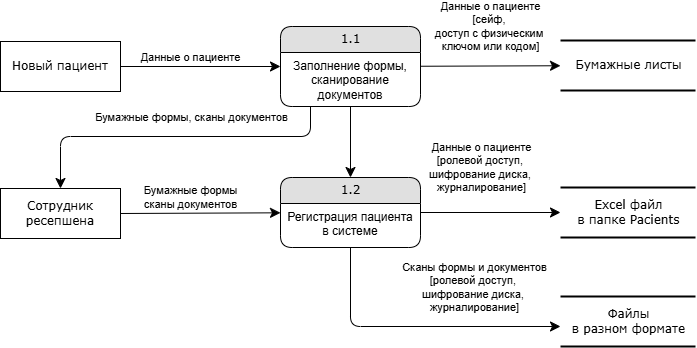

The diagram above was exported from draw.io. Its source (the exported page's mxGraphModel, read from the mxfile embedded in the PNG):
<mxGraphModel dx="786" dy="531" grid="1" gridSize="10" guides="1" tooltips="1" connect="1" arrows="1" fold="1" page="1" pageScale="1" pageWidth="1100" pageHeight="850" background="none" math="0" shadow="0">
  <root>
    <mxCell id="0" />
    <mxCell id="1" parent="0" />
    <mxCell id="21ea969265ad0168-30" value="Бумажные листы" style="html=1;rounded=0;shadow=0;comic=0;labelBackgroundColor=none;strokeWidth=2;fontFamily=Verdana;fontSize=12;align=center;shape=mxgraph.ios7ui.horLines;" parent="1" vertex="1">
      <mxGeometry x="620" y="54" width="135" height="50" as="geometry" />
    </mxCell>
    <mxCell id="1fdf3b25b50cf41e-27" style="edgeStyle=none;html=1;labelBackgroundColor=none;startFill=0;startSize=8;endFill=1;endSize=8;fontFamily=Verdana;fontSize=12;" parent="1" source="17472293e6e8944d-30" target="1fdf3b25b50cf41e-1" edge="1">
      <mxGeometry relative="1" as="geometry" />
    </mxCell>
    <mxCell id="JzmS4DOrBZVsbVsl15Zi-1" value="Данные о пациенте" style="edgeLabel;html=1;align=center;verticalAlign=middle;resizable=0;points=[];" parent="1fdf3b25b50cf41e-27" vertex="1" connectable="0">
      <mxGeometry x="0.356" y="2" relative="1" as="geometry">
        <mxPoint x="-39" y="-8" as="offset" />
      </mxGeometry>
    </mxCell>
    <mxCell id="17472293e6e8944d-30" value="Новый пациент" style="whiteSpace=wrap;html=1;rounded=0;shadow=0;comic=0;labelBackgroundColor=none;strokeWidth=1;fontFamily=Verdana;fontSize=12;align=center;" parent="1" vertex="1">
      <mxGeometry x="60" y="55" width="120" height="50" as="geometry" />
    </mxCell>
    <mxCell id="1fdf3b25b50cf41e-28" style="edgeStyle=none;html=1;labelBackgroundColor=none;startFill=0;startSize=8;endFill=1;endSize=8;fontFamily=Verdana;fontSize=12;" parent="1" source="1fdf3b25b50cf41e-1" target="21ea969265ad0168-30" edge="1">
      <mxGeometry relative="1" as="geometry">
        <mxPoint x="630" y="81.57142857142856" as="targetPoint" />
      </mxGeometry>
    </mxCell>
    <mxCell id="JzmS4DOrBZVsbVsl15Zi-5" value="Данные о пациенте&lt;div&gt;[сейф,&amp;nbsp;&lt;/div&gt;&lt;div&gt;доступ с физическим&amp;nbsp;&lt;/div&gt;&lt;div&gt;ключом или кодом]&lt;/div&gt;" style="edgeLabel;html=1;align=center;verticalAlign=middle;resizable=0;points=[];" parent="1fdf3b25b50cf41e-28" vertex="1" connectable="0">
      <mxGeometry x="-0.1333" relative="1" as="geometry">
        <mxPoint x="9" y="-40" as="offset" />
      </mxGeometry>
    </mxCell>
    <mxCell id="1fdf3b25b50cf41e-29" style="edgeStyle=none;html=1;labelBackgroundColor=none;startFill=0;startSize=8;endFill=1;endSize=8;fontFamily=Verdana;fontSize=12;" parent="1" source="1fdf3b25b50cf41e-1" target="1fdf3b25b50cf41e-7" edge="1">
      <mxGeometry relative="1" as="geometry" />
    </mxCell>
    <mxCell id="1fdf3b25b50cf41e-1" value="1.1" style="swimlane;html=1;fontStyle=0;childLayout=stackLayout;horizontal=1;startSize=26;fillColor=#e0e0e0;horizontalStack=0;resizeParent=1;resizeLast=0;collapsible=1;marginBottom=0;swimlaneFillColor=#ffffff;align=center;rounded=1;shadow=0;comic=0;labelBackgroundColor=none;strokeWidth=1;fontFamily=Verdana;fontSize=12" parent="1" vertex="1">
      <mxGeometry x="340" y="40" width="140" height="80" as="geometry">
        <mxRectangle x="430" y="54" width="60" height="30" as="alternateBounds" />
      </mxGeometry>
    </mxCell>
    <mxCell id="1fdf3b25b50cf41e-2" value="Заполнение формы, сканирование документов" style="text;html=1;strokeColor=none;fillColor=none;spacingLeft=4;spacingRight=4;whiteSpace=wrap;overflow=hidden;rotatable=0;points=[[0,0.5],[1,0.5]];portConstraint=eastwest;align=center;" parent="1fdf3b25b50cf41e-1" vertex="1">
      <mxGeometry y="26" width="140" height="54" as="geometry" />
    </mxCell>
    <mxCell id="1fdf3b25b50cf41e-35" style="edgeStyle=none;html=1;labelBackgroundColor=none;startFill=0;startSize=8;endFill=1;endSize=8;fontFamily=Verdana;fontSize=12;" parent="1" source="1fdf3b25b50cf41e-7" target="JzmS4DOrBZVsbVsl15Zi-7" edge="1">
      <mxGeometry relative="1" as="geometry">
        <mxPoint x="545" y="226" as="targetPoint" />
      </mxGeometry>
    </mxCell>
    <mxCell id="JzmS4DOrBZVsbVsl15Zi-14" value="Данные о пациенте&lt;div&gt;[ролевой доступ,&amp;nbsp;&lt;/div&gt;&lt;div&gt;шифрование диска,&amp;nbsp;&lt;/div&gt;&lt;div&gt;журналирование]&lt;/div&gt;" style="edgeLabel;html=1;align=center;verticalAlign=middle;resizable=0;points=[];" parent="1fdf3b25b50cf41e-35" vertex="1" connectable="0">
      <mxGeometry x="-0.15" y="2" relative="1" as="geometry">
        <mxPoint y="-44" as="offset" />
      </mxGeometry>
    </mxCell>
    <mxCell id="1fdf3b25b50cf41e-7" value="1.2" style="swimlane;html=1;fontStyle=0;childLayout=stackLayout;horizontal=1;startSize=26;fillColor=#e0e0e0;horizontalStack=0;resizeParent=1;resizeLast=0;collapsible=1;marginBottom=0;swimlaneFillColor=#ffffff;align=center;rounded=1;shadow=0;comic=0;labelBackgroundColor=none;strokeWidth=1;fontFamily=Verdana;fontSize=12" parent="1" vertex="1">
      <mxGeometry x="340" y="191" width="140" height="70" as="geometry" />
    </mxCell>
    <mxCell id="1fdf3b25b50cf41e-8" value="Регистрация пациента в системе" style="text;html=1;strokeColor=none;fillColor=none;spacingLeft=4;spacingRight=4;whiteSpace=wrap;overflow=hidden;rotatable=0;points=[[0,0.5],[1,0.5]];portConstraint=eastwest;align=center;" parent="1fdf3b25b50cf41e-7" vertex="1">
      <mxGeometry y="26" width="140" height="44" as="geometry" />
    </mxCell>
    <mxCell id="1fdf3b25b50cf41e-40" style="edgeStyle=none;html=1;labelBackgroundColor=none;startFill=0;startSize=8;endFill=1;endSize=8;fontFamily=Verdana;fontSize=12;exitX=1;exitY=0.5;exitDx=0;exitDy=0;" parent="1" source="JzmS4DOrBZVsbVsl15Zi-3" target="1fdf3b25b50cf41e-7" edge="1">
      <mxGeometry relative="1" as="geometry">
        <mxPoint x="190" y="216" as="sourcePoint" />
      </mxGeometry>
    </mxCell>
    <mxCell id="JzmS4DOrBZVsbVsl15Zi-4" value="Бумажные формы&lt;div&gt;сканы документов&lt;/div&gt;" style="edgeLabel;html=1;align=center;verticalAlign=middle;resizable=0;points=[];" parent="1fdf3b25b50cf41e-40" vertex="1" connectable="0">
      <mxGeometry x="-0.248" y="1" relative="1" as="geometry">
        <mxPoint x="10" y="-15" as="offset" />
      </mxGeometry>
    </mxCell>
    <mxCell id="JzmS4DOrBZVsbVsl15Zi-3" value="Сотрудник ресепшена" style="whiteSpace=wrap;html=1;rounded=0;shadow=0;comic=0;labelBackgroundColor=none;strokeWidth=1;fontFamily=Verdana;fontSize=12;align=center;" parent="1" vertex="1">
      <mxGeometry x="60" y="202" width="120" height="50" as="geometry" />
    </mxCell>
    <mxCell id="JzmS4DOrBZVsbVsl15Zi-7" value="Excel файл&lt;div&gt;в папке Paсients&lt;/div&gt;" style="html=1;rounded=0;shadow=0;comic=0;labelBackgroundColor=none;strokeWidth=2;fontFamily=Verdana;fontSize=12;align=center;shape=mxgraph.ios7ui.horLines;" parent="1" vertex="1">
      <mxGeometry x="620" y="201" width="135" height="50" as="geometry" />
    </mxCell>
    <mxCell id="JzmS4DOrBZVsbVsl15Zi-9" style="edgeStyle=orthogonalEdgeStyle;html=1;labelBackgroundColor=none;startFill=0;startSize=8;endFill=1;endSize=8;fontFamily=Verdana;fontSize=12;entryX=0.5;entryY=0;entryDx=0;entryDy=0;" parent="1" source="1fdf3b25b50cf41e-2" target="JzmS4DOrBZVsbVsl15Zi-3" edge="1">
      <mxGeometry relative="1" as="geometry">
        <Array as="points">
          <mxPoint x="370" y="150" />
          <mxPoint x="120" y="150" />
        </Array>
        <mxPoint x="480" y="344" as="sourcePoint" />
        <mxPoint x="72" y="380" as="targetPoint" />
      </mxGeometry>
    </mxCell>
    <mxCell id="JzmS4DOrBZVsbVsl15Zi-10" value="&lt;div&gt;Бумажные формы, сканы документов&lt;/div&gt;" style="edgeLabel;html=1;align=center;verticalAlign=middle;resizable=0;points=[];" parent="JzmS4DOrBZVsbVsl15Zi-9" vertex="1" connectable="0">
      <mxGeometry x="0.1042" y="1" relative="1" as="geometry">
        <mxPoint x="33" y="-21" as="offset" />
      </mxGeometry>
    </mxCell>
    <mxCell id="JzmS4DOrBZVsbVsl15Zi-11" style="edgeStyle=orthogonalEdgeStyle;html=1;labelBackgroundColor=none;startFill=0;startSize=8;endFill=1;endSize=8;fontFamily=Verdana;fontSize=12;" parent="1" source="1fdf3b25b50cf41e-8" target="JzmS4DOrBZVsbVsl15Zi-13" edge="1">
      <mxGeometry relative="1" as="geometry">
        <Array as="points">
          <mxPoint x="410" y="340" />
        </Array>
        <mxPoint x="470" y="310" as="sourcePoint" />
        <mxPoint x="220" y="406" as="targetPoint" />
      </mxGeometry>
    </mxCell>
    <mxCell id="JzmS4DOrBZVsbVsl15Zi-12" value="&lt;div&gt;Сканы формы и документов&lt;/div&gt;&lt;div&gt;&lt;div&gt;[ролевой доступ,&amp;nbsp;&lt;/div&gt;&lt;div&gt;шифрование диска,&amp;nbsp;&lt;/div&gt;&lt;div&gt;журналирование]&lt;/div&gt;&lt;/div&gt;" style="edgeLabel;html=1;align=center;verticalAlign=middle;resizable=0;points=[];" parent="JzmS4DOrBZVsbVsl15Zi-11" vertex="1" connectable="0">
      <mxGeometry x="0.1042" y="1" relative="1" as="geometry">
        <mxPoint x="42" y="-39" as="offset" />
      </mxGeometry>
    </mxCell>
    <mxCell id="JzmS4DOrBZVsbVsl15Zi-13" value="Файлы&lt;div&gt;в разном формате&lt;/div&gt;" style="html=1;rounded=0;shadow=0;comic=0;labelBackgroundColor=none;strokeWidth=2;fontFamily=Verdana;fontSize=12;align=center;shape=mxgraph.ios7ui.horLines;" parent="1" vertex="1">
      <mxGeometry x="620" y="310" width="135" height="50" as="geometry" />
    </mxCell>
  </root>
</mxGraphModel>